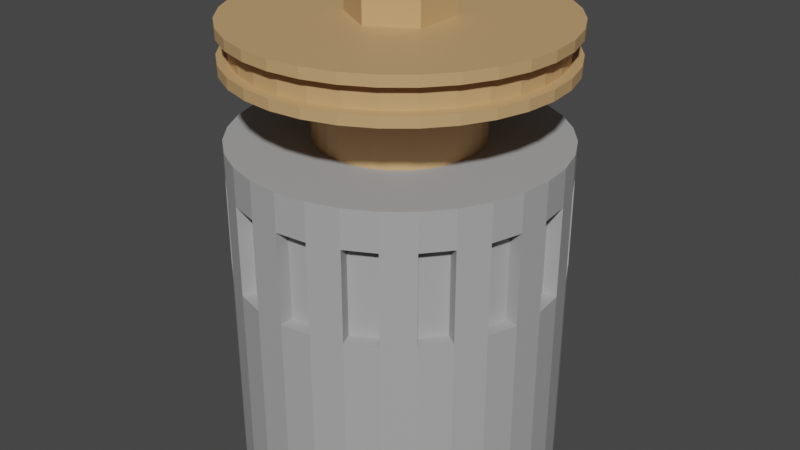 # Source: alternator.blend  (saved by Blender 3.5.10; exported with 4.5.12 LTS)
import bpy
from mathutils import Matrix  # noqa: F401  (used for matrix-valued properties, if any)

bpy.ops.wm.read_factory_settings(use_empty=True)
scene = bpy.context.scene
scene.name = 'Scene'

# ---- collections
col_collection = bpy.data.collections.new('Collection'); scene.collection.children.link(col_collection)

# ---- materials (node trees are filled in below, after node groups)
mat_material_002 = bpy.data.materials.new('Material.002')
mat_material_002.use_transparent_shadow = False
mat_material_001 = bpy.data.materials.new('Material.001')
mat_material_001.use_transparent_shadow = False

# ---- material node trees
mat_material_002.use_nodes = True; mat_material_002.node_tree.nodes.clear()
_N = mat_material_002.node_tree.nodes; _L = mat_material_002.node_tree.links
n0 = _N.new('ShaderNodeBsdfPrincipled'); n0.name = 'Principled BSDF'; n0.location = (10, 300)
n0.distribution = 'GGX'
n0.subsurface_method = 'RANDOM_WALK_SKIN'
n0.inputs[0].default_value = (0.402, 0.402, 0.402, 1.0)
n0.inputs[3].default_value = 1.45
n0.inputs[27].default_value = (0.0, 0.0, 0.0, 1.0)
n0.inputs[28].default_value = 1.0
n1 = _N.new('ShaderNodeOutputMaterial'); n1.name = 'Material Output'; n1.location = (300, 300)
_L.new(n0.outputs[0], n1.inputs[0])
n1.is_active_output = True
mat_material_001.use_nodes = True; mat_material_001.node_tree.nodes.clear()
_N = mat_material_001.node_tree.nodes; _L = mat_material_001.node_tree.links
n0 = _N.new('ShaderNodeBsdfPrincipled'); n0.name = 'Principled BSDF'; n0.location = (10, 300)
n0.distribution = 'GGX'
n0.subsurface_method = 'RANDOM_WALK_SKIN'
n0.inputs[0].default_value = (0.5926, 0.3588, 0.1636, 1.0)
n0.inputs[3].default_value = 1.45
n0.inputs[27].default_value = (0.0, 0.0, 0.0, 1.0)
n0.inputs[28].default_value = 1.0
n1 = _N.new('ShaderNodeOutputMaterial'); n1.name = 'Material Output'; n1.location = (300, 300)
_L.new(n0.outputs[0], n1.inputs[0])
n1.is_active_output = True

# ---- world
world_world = bpy.data.worlds.new('World'); scene.world = world_world
world_world.use_nodes = True; world_world.node_tree.nodes.clear()
_N = world_world.node_tree.nodes; _L = world_world.node_tree.links
n0 = _N.new('ShaderNodeOutputWorld'); n0.name = 'World Output'; n0.location = (300, 300)
n1 = _N.new('ShaderNodeBackground'); n1.name = 'Background'; n1.location = (10, 300)
n1.inputs[0].default_value = (0.05088, 0.05088, 0.05088, 1.0)
_L.new(n1.outputs[0], n0.inputs[0])
n0.is_active_output = True
world_world.color = (0.05088, 0.05088, 0.05088)
world_world.use_sun_shadow = False
world_world.sun_shadow_jitter_overblur = 0.0

# ---- meshes
me_cylinder = bpy.data.meshes.new('Cylinder')
me_cylinder.from_pydata([(0.0, 1.0, -1.0), (0.1951, 0.9808, -1.0), (0.3827, 0.9239, -1.0), (0.5556, 0.8315, -1.0), (0.7071, 0.7071, -1.0), (0.8315, 0.5556, -1.0), (0.9239, 0.3827, -1.0), (0.9808, 0.1951, -1.0), (1.0, 0.0, -1.0), (0.9808, -0.1951, -1.0), (0.9239, -0.3827, -1.0), (0.8315, -0.5556, -1.0), (0.7071, -0.7071, -1.0), (0.5556, -0.8315, -1.0), (0.3827, -0.9239, -1.0), (0.1951, -0.9808, -1.0), (0.0, -1.0, -1.0), (-0.1951, -0.9808, -1.0), (-0.3827, -0.9239, -1.0), (-0.5556, -0.8315, -1.0), (-0.7071, -0.7071, -1.0), (-0.8315, -0.5556, -1.0), (-0.9239, -0.3827, -1.0), (-0.9808, -0.1951, -1.0), (-1.0, 0.0, -1.0), (-0.9808, 0.1951, -1.0), (-0.9239, 0.3827, -1.0), (-0.8315, 0.5556, -1.0), (-0.7071, 0.7071, -1.0), (-0.5556, 0.8315, -1.0), (-0.3827, 0.9239, -1.0), (-0.1951, 0.9808, -1.0), (0.1951, 0.9808, 0.4847), (0.3827, 0.9239, 0.4847), (0.5556, 0.8315, 0.4847), (0.7071, 0.7071, 0.4847), (0.8315, 0.5556, 0.4847), (0.9239, 0.3827, 0.4847), (0.9808, 0.1951, 0.4847), (1.0, 0.0, 0.4847), (0.9808, -0.1951, 0.4847), (0.9239, -0.3827, 0.4847), (0.8315, -0.5556, 0.4847), (0.7071, -0.7071, 0.4847), (0.5556, -0.8315, 0.4847), (0.3827, -0.9239, 0.4847), (0.1951, -0.9808, 0.4847), (0.0, -1.0, 0.4847), (-0.1951, -0.9808, 0.4847), (-0.3827, -0.9239, 0.4847), (-0.5556, -0.8315, 0.4847), (-0.7071, -0.7071, 0.4847), (-0.8315, -0.5556, 0.4847), (-0.9239, -0.3827, 0.4847), (-0.9808, -0.1951, 0.4847), (-1.0, 0.0, 0.4847), (-0.9808, 0.1951, 0.4847), (-0.9239, 0.3827, 0.4847), (-0.8315, 0.5556, 0.4847), (-0.7071, 0.7071, 0.4847), (-0.5556, 0.8315, 0.4847), (-0.3827, 0.9239, 0.4847), (-0.1951, 0.9808, 0.4847), (0.0, 1.0, 0.4847), (-4.386e-09, 0.5043, 0.4847), (0.09838, 0.4946, 0.4847), (0.193, 0.4659, 0.4847), (0.2802, 0.4193, 0.4847), (0.3566, 0.3566, 0.4847), (0.4193, 0.2802, 0.4847), (0.4659, 0.193, 0.4847), (0.4946, 0.09838, 0.4847), (0.5043, 3.694e-09, 0.4847), (0.4946, -0.09838, 0.4847), (0.4659, -0.193, 0.4847), (0.4193, -0.2802, 0.4847), (0.3566, -0.3566, 0.4847), (0.2802, -0.4193, 0.4847), (0.193, -0.4659, 0.4847), (0.09838, -0.4946, 0.4847), (-4.386e-09, -0.5043, 0.4847), (-0.09838, -0.4946, 0.4847), (-0.193, -0.4659, 0.4847), (-0.2802, -0.4193, 0.4847), (-0.3566, -0.3566, 0.4847), (-0.4193, -0.2802, 0.4847), (-0.4659, -0.193, 0.4847), (-0.4946, -0.09838, 0.4847), (-0.5043, 3.694e-09, 0.4847), (-0.4946, 0.09838, 0.4847), (-0.4659, 0.193, 0.4847), (-0.4193, 0.2802, 0.4847), (-0.3566, 0.3566, 0.4847), (-0.2802, 0.4193, 0.4847), (-0.193, 0.4659, 0.4847), (-0.09838, 0.4946, 0.4847), (0.1951, 0.9808, 0.3142), (0.3827, 0.9239, 0.3142), (0.5556, 0.8315, 0.3142), (0.7071, 0.7071, 0.3142), (0.8315, 0.5556, 0.3142), (0.9239, 0.3827, 0.3142), (0.9808, 0.1951, 0.3142), (1.0, 0.0, 0.3142), (0.9808, -0.1951, 0.3142), (0.9239, -0.3827, 0.3142), (0.8315, -0.5556, 0.3142), (0.7071, -0.7071, 0.3142), (0.5556, -0.8315, 0.3142), (0.3827, -0.9239, 0.3142), (0.1951, -0.9808, 0.3142), (0.0, -1.0, 0.3142), (-0.1951, -0.9808, 0.3142), (-0.3827, -0.9239, 0.3142), (-0.5556, -0.8315, 0.3142), (-0.7071, -0.7071, 0.3142), (-0.8315, -0.5556, 0.3142), (-0.9239, -0.3827, 0.3142), (-0.9808, -0.1951, 0.3142), (-1.0, 0.0, 0.3142), (-0.9808, 0.1951, 0.3142), (-0.9239, 0.3827, 0.3142), (-0.8315, 0.5556, 0.3142), (-0.7071, 0.7071, 0.3142), (-0.5556, 0.8315, 0.3142), (-0.3827, 0.9239, 0.3142), (-0.1951, 0.9808, 0.3142), (0.0, 1.0, 0.3142), (0.1951, 0.9808, -0.0942), (0.3827, 0.9239, -0.0942), (0.5556, 0.8315, -0.0942), (0.7071, 0.7071, -0.0942), (0.8315, 0.5556, -0.0942), (0.9239, 0.3827, -0.0942), (0.9808, 0.1951, -0.0942), (1.0, 0.0, -0.0942), (0.9808, -0.1951, -0.0942), (0.9239, -0.3827, -0.0942), (0.8315, -0.5556, -0.0942), (0.7071, -0.7071, -0.0942), (0.5556, -0.8315, -0.0942), (0.3827, -0.9239, -0.0942), (0.1951, -0.9808, -0.0942), (0.0, -1.0, -0.0942), (-0.1951, -0.9808, -0.0942), (-0.3827, -0.9239, -0.0942), (-0.5556, -0.8315, -0.0942), (-0.7071, -0.7071, -0.0942), (-0.8315, -0.5556, -0.0942), (-0.9239, -0.3827, -0.0942), (-0.9808, -0.1951, -0.0942), (-1.0, 0.0, -0.0942), (-0.9808, 0.1951, -0.0942), (-0.9239, 0.3827, -0.0942), (-0.8315, 0.5556, -0.0942), (-0.7071, 0.7071, -0.0942), (-0.5556, 0.8315, -0.0942), (-0.3827, 0.9239, -0.0942), (-0.1951, 0.9808, -0.0942), (0.0, 1.0, -0.0942), (5.16e-10, 0.9148, -0.0942), (5.16e-10, 0.9148, 0.3142), (-0.1785, 0.8972, 0.3142), (-0.5082, 0.7606, 0.3142), (-0.3501, 0.8451, 0.3142), (-0.7606, 0.5082, 0.3142), (-0.6468, 0.6468, 0.3142), (-0.8972, 0.1785, 0.3142), (-0.8451, 0.3501, 0.3142), (-0.8972, -0.1785, 0.3142), (-0.9148, 0.0, 0.3142), (-0.7606, -0.5082, 0.3142), (-0.8451, -0.3501, 0.3142), (-0.5082, -0.7606, 0.3142), (-0.6468, -0.6468, 0.3142), (-0.1785, -0.8972, 0.3142), (-0.3501, -0.8451, 0.3142), (0.1785, -0.8972, 0.3142), (5.16e-10, -0.9148, 0.3142), (0.5082, -0.7606, 0.3142), (0.3501, -0.8451, 0.3142), (0.7606, -0.5082, 0.3142), (0.6468, -0.6468, 0.3142), (0.8972, -0.1785, 0.3142), (0.8451, -0.3501, 0.3142), (0.8972, 0.1785, 0.3142), (0.9148, 0.0, 0.3142), (0.7606, 0.5082, 0.3142), (0.8451, 0.3501, 0.3142), (0.5082, 0.7606, 0.3142), (0.6468, 0.6468, 0.3142), (0.1785, 0.8972, 0.3142), (0.3501, 0.8451, 0.3142), (0.1785, 0.8972, -0.0942), (0.3501, 0.8451, -0.0942), (0.5082, 0.7606, -0.0942), (0.6468, 0.6468, -0.0942), (0.7606, 0.5082, -0.0942), (0.8451, 0.3501, -0.0942), (0.8972, 0.1785, -0.0942), (0.9148, 0.0, -0.0942), (0.8972, -0.1785, -0.0942), (0.8451, -0.3501, -0.0942), (0.7606, -0.5082, -0.0942), (0.6468, -0.6468, -0.0942), (0.5082, -0.7606, -0.0942), (0.3501, -0.8451, -0.0942), (0.1785, -0.8972, -0.0942), (5.16e-10, -0.9148, -0.0942), (-0.1785, -0.8972, -0.0942), (-0.3501, -0.8451, -0.0942), (-0.5082, -0.7606, -0.0942), (-0.6468, -0.6468, -0.0942), (-0.7606, -0.5082, -0.0942), (-0.8451, -0.3501, -0.0942), (-0.8972, -0.1785, -0.0942), (-0.9148, 0.0, -0.0942), (-0.8972, 0.1785, -0.0942), (-0.8451, 0.3501, -0.0942), (-0.7606, 0.5082, -0.0942), (-0.6468, 0.6468, -0.0942), (-0.5082, 0.7606, -0.0942), (-0.3501, 0.8451, -0.0942), (-0.1785, 0.8972, -0.0942)], [], [(0, 1, 2, 3, 4, 5, 6, 7, 8, 9, 10, 11, 12, 13, 14, 15, 16, 17, 18, 19, 20, 21, 22, 23, 24, 25, 26, 27, 28, 29, 30, 31), (57, 56, 89, 90), (56, 55, 88, 89), (55, 54, 87, 88), (54, 53, 86, 87), (53, 52, 85, 86), (52, 51, 84, 85), (51, 50, 83, 84), (50, 49, 82, 83), (49, 48, 81, 82), (48, 47, 80, 81), (47, 46, 79, 80), (46, 45, 78, 79), (45, 44, 77, 78), (127, 63, 32, 96), (96, 32, 33, 97), (97, 33, 34, 98), (98, 34, 35, 99), (99, 35, 36, 100), (100, 36, 37, 101), (101, 37, 38, 102), (102, 38, 39, 103), (103, 39, 40, 104), (104, 40, 41, 105), (105, 41, 42, 106), (106, 42, 43, 107), (107, 43, 44, 108), (108, 44, 45, 109), (109, 45, 46, 110), (110, 46, 47, 111), (111, 47, 48, 112), (112, 48, 49, 113), (113, 49, 50, 114), (114, 50, 51, 115), (115, 51, 52, 116), (116, 52, 53, 117), (117, 53, 54, 118), (118, 54, 55, 119), (119, 55, 56, 120), (120, 56, 57, 121), (121, 57, 58, 122), (122, 58, 59, 123), (123, 59, 60, 124), (124, 60, 61, 125), (125, 61, 62, 126), (126, 62, 63, 127), (58, 57, 90, 91), (32, 63, 64, 65), (59, 58, 91, 92), (33, 32, 65, 66), (60, 59, 92, 93), (34, 33, 66, 67), (61, 60, 93, 94), (35, 34, 67, 68), (62, 61, 94, 95), (36, 35, 68, 69), (63, 62, 95, 64), (37, 36, 69, 70), (38, 37, 70, 71), (39, 38, 71, 72), (40, 39, 72, 73), (41, 40, 73, 74), (42, 41, 74, 75), (43, 42, 75, 76), (44, 43, 76, 77), (64, 95, 94, 93, 92, 91, 90, 89, 88, 87, 86, 85, 84, 83, 82, 81, 80, 79, 78, 77, 76, 75, 74, 73, 72, 71, 70, 69, 68, 67, 66, 65), (110, 111, 178, 177), (157, 125, 126, 158), (138, 106, 181, 203), (155, 123, 124, 156), (105, 137, 202, 184), (153, 121, 122, 154), (131, 130, 195, 196), (151, 119, 120, 152), (157, 156, 221, 222), (149, 117, 118, 150), (112, 113, 176, 175), (147, 115, 116, 148), (136, 104, 183, 201), (145, 113, 114, 146), (103, 135, 200, 186), (143, 111, 112, 144), (129, 128, 193, 194), (141, 109, 110, 142), (155, 154, 219, 220), (139, 107, 108, 140), (114, 115, 174, 173), (137, 105, 106, 138), (134, 102, 185, 199), (135, 103, 104, 136), (101, 133, 198, 188), (133, 101, 102, 134), (153, 152, 217, 218), (131, 99, 100, 132), (116, 117, 172, 171), (129, 97, 98, 130), (132, 100, 187, 197), (159, 127, 96, 128), (0, 159, 128, 1), (1, 128, 129, 2), (2, 129, 130, 3), (3, 130, 131, 4), (4, 131, 132, 5), (5, 132, 133, 6), (6, 133, 134, 7), (7, 134, 135, 8), (8, 135, 136, 9), (9, 136, 137, 10), (10, 137, 138, 11), (11, 138, 139, 12), (12, 139, 140, 13), (13, 140, 141, 14), (14, 141, 142, 15), (15, 142, 143, 16), (16, 143, 144, 17), (17, 144, 145, 18), (18, 145, 146, 19), (19, 146, 147, 20), (20, 147, 148, 21), (21, 148, 149, 22), (22, 149, 150, 23), (23, 150, 151, 24), (24, 151, 152, 25), (25, 152, 153, 26), (26, 153, 154, 27), (27, 154, 155, 28), (28, 155, 156, 29), (29, 156, 157, 30), (30, 157, 158, 31), (31, 158, 159, 0), (223, 162, 161, 160), (221, 163, 164, 222), (219, 165, 166, 220), (217, 167, 168, 218), (215, 169, 170, 216), (213, 171, 172, 214), (211, 173, 174, 212), (209, 175, 176, 210), (207, 177, 178, 208), (205, 179, 180, 206), (203, 181, 182, 204), (201, 183, 184, 202), (199, 185, 186, 200), (197, 187, 188, 198), (195, 189, 190, 196), (193, 191, 192, 194), (159, 158, 223, 160), (133, 132, 197, 198), (107, 139, 204, 182), (140, 108, 179, 205), (108, 109, 180, 179), (135, 134, 199, 200), (109, 141, 206, 180), (142, 110, 177, 207), (106, 107, 182, 181), (137, 136, 201, 202), (111, 143, 208, 178), (144, 112, 175, 209), (104, 105, 184, 183), (139, 138, 203, 204), (113, 145, 210, 176), (146, 114, 173, 211), (102, 103, 186, 185), (141, 140, 205, 206), (115, 147, 212, 174), (127, 159, 160, 161), (148, 116, 171, 213), (100, 101, 188, 187), (126, 127, 161, 162), (143, 142, 207, 208), (117, 149, 214, 172), (150, 118, 169, 215), (98, 99, 190, 189), (124, 125, 164, 163), (145, 144, 209, 210), (119, 151, 216, 170), (152, 120, 167, 217), (96, 97, 192, 191), (122, 123, 166, 165), (147, 146, 211, 212), (121, 153, 218, 168), (154, 122, 165, 219), (128, 96, 191, 193), (120, 121, 168, 167), (149, 148, 213, 214), (123, 155, 220, 166), (97, 129, 194, 192), (156, 124, 163, 221), (130, 98, 189, 195), (118, 119, 170, 169), (151, 150, 215, 216), (125, 157, 222, 164), (99, 131, 196, 190), (158, 126, 162, 223)])
_uv = me_cylinder.uv_layers.new(name='UVMap')
_uv.uv.foreach_set('vector', [0.75, 0.49, 0.7968, 0.4854, 0.8418, 0.4717, 0.8833, 0.4496, 0.9197, 0.4197, 0.9496, 0.3833, 0.9717, 0.3418, 0.9854, 0.2968, 0.99, 0.25, 0.9854, 0.2032, 0.9717, 0.1582, 0.9496, 0.1167, 0.9197, 0.08029, 0.8833, 0.05045, 0.8418, 0.02827, 0.7968, 0.01461, 0.75, 0.01, 0.7032, 0.01461, 0.6582, 0.02827, 0.6167, 0.05045, 0.5803, 0.08029, 0.5504, 0.1167, 0.5283, 0.1582, 0.5146, 0.2032, 0.51, 0.25, 0.5146, 0.2968, 0.5283, 0.3418, 0.5504, 0.3833, 0.5803, 0.4197, 0.6167, 0.4496, 0.6582, 0.4717, 0.7032, 0.4854, 0.1875, 0.8712, 0.2188, 0.8712, 0.2188, 0.8712, 0.1875, 0.8712, 0.2188, 0.8712, 0.25, 0.8712, 0.25, 0.8712, 0.2188, 0.8712, 0.25, 0.8712, 0.2812, 0.8712, 0.2812, 0.8712, 0.25, 0.8712, 0.2812, 0.8712, 0.3125, 0.8712, 0.3125, 0.8712, 0.2812, 0.8712, 0.3125, 0.8712, 0.3438, 0.8712, 0.3438, 0.8712, 0.3125, 0.8712, 0.3438, 0.8712, 0.375, 0.8712, 0.375, 0.8712, 0.3438, 0.8712, 0.375, 0.8712, 0.4062, 0.8712, 0.4062, 0.8712, 0.375, 0.8712, 0.4062, 0.8712, 0.4375, 0.8712, 0.4375, 0.8712, 0.4062, 0.8712, 0.4375, 0.8712, 0.4688, 0.8712, 0.4688, 0.8712, 0.4375, 0.8712, 0.4688, 0.8712, 0.5, 0.8712, 0.5, 0.8712, 0.4688, 0.8712, 0.5, 0.8712, 0.5312, 0.8712, 0.5312, 0.8712, 0.5, 0.8712, 0.5312, 0.8712, 0.5625, 0.8712, 0.5625, 0.8712, 0.5312, 0.8712, 0.5625, 0.8712, 0.5938, 0.8712, 0.5938, 0.8712, 0.5625, 0.8712, 1.0, 0.8286, 1.0, 0.8712, 0.9688, 0.8712, 0.9688, 0.8286, 0.9688, 0.8286, 0.9688, 0.8712, 0.9375, 0.8712, 0.9375, 0.8286, 0.9375, 0.8286, 0.9375, 0.8712, 0.9062, 0.8712, 0.9062, 0.8286, 0.9062, 0.8286, 0.9062, 0.8712, 0.875, 0.8712, 0.875, 0.8286, 0.875, 0.8286, 0.875, 0.8712, 0.8438, 0.8712, 0.8438, 0.8286, 0.8438, 0.8286, 0.8438, 0.8712, 0.8125, 0.8712, 0.8125, 0.8286, 0.8125, 0.8286, 0.8125, 0.8712, 0.7812, 0.8712, 0.7812, 0.8286, 0.7812, 0.8286, 0.7812, 0.8712, 0.75, 0.8712, 0.75, 0.8286, 0.75, 0.8286, 0.75, 0.8712, 0.7188, 0.8712, 0.7188, 0.8286, 0.7188, 0.8286, 0.7188, 0.8712, 0.6875, 0.8712, 0.6875, 0.8286, 0.6875, 0.8286, 0.6875, 0.8712, 0.6562, 0.8712, 0.6562, 0.8286, 0.6562, 0.8286, 0.6562, 0.8712, 0.625, 0.8712, 0.625, 0.8286, 0.625, 0.8286, 0.625, 0.8712, 0.5938, 0.8712, 0.5938, 0.8286, 0.5938, 0.8286, 0.5938, 0.8712, 0.5625, 0.8712, 0.5625, 0.8286, 0.5625, 0.8286, 0.5625, 0.8712, 0.5312, 0.8712, 0.5312, 0.8286, 0.5312, 0.8286, 0.5312, 0.8712, 0.5, 0.8712, 0.5, 0.8286, 0.5, 0.8286, 0.5, 0.8712, 0.4688, 0.8712, 0.4688, 0.8286, 0.4688, 0.8286, 0.4688, 0.8712, 0.4375, 0.8712, 0.4375, 0.8286, 0.4375, 0.8286, 0.4375, 0.8712, 0.4062, 0.8712, 0.4062, 0.8286, 0.4062, 0.8286, 0.4062, 0.8712, 0.375, 0.8712, 0.375, 0.8286, 0.375, 0.8286, 0.375, 0.8712, 0.3438, 0.8712, 0.3438, 0.8286, 0.3438, 0.8286, 0.3438, 0.8712, 0.3125, 0.8712, 0.3125, 0.8286, 0.3125, 0.8286, 0.3125, 0.8712, 0.2812, 0.8712, 0.2812, 0.8286, 0.2812, 0.8286, 0.2812, 0.8712, 0.25, 0.8712, 0.25, 0.8286, 0.25, 0.8286, 0.25, 0.8712, 0.2188, 0.8712, 0.2188, 0.8286, 0.2188, 0.8286, 0.2188, 0.8712, 0.1875, 0.8712, 0.1875, 0.8286, 0.1875, 0.8286, 0.1875, 0.8712, 0.1562, 0.8712, 0.1562, 0.8286, 0.1562, 0.8286, 0.1562, 0.8712, 0.125, 0.8712, 0.125, 0.8286, 0.125, 0.8286, 0.125, 0.8712, 0.09375, 0.8712, 0.09375, 0.8286, 0.09375, 0.8286, 0.09375, 0.8712, 0.0625, 0.8712, 0.0625, 0.8286, 0.0625, 0.8286, 0.0625, 0.8712, 0.03125, 0.8712, 0.03125, 0.8286, 0.03125, 0.8286, 0.03125, 0.8712, 0.0, 0.8712, 0.0, 0.8286, 0.1562, 0.8712, 0.1875, 0.8712, 0.1875, 0.8712, 0.1562, 0.8712, 0.9688, 0.8712, 1.0, 0.8712, 1.0, 0.8712, 0.9688, 0.8712, 0.125, 0.8712, 0.1562, 0.8712, 0.1562, 0.8712, 0.125, 0.8712, 0.9375, 0.8712, 0.9688, 0.8712, 0.9688, 0.8712, 0.9375, 0.8712, 0.09375, 0.8712, 0.125, 0.8712, 0.125, 0.8712, 0.09375, 0.8712, 0.9062, 0.8712, 0.9375, 0.8712, 0.9375, 0.8712, 0.9062, 0.8712, 0.0625, 0.8712, 0.09375, 0.8712, 0.09375, 0.8712, 0.0625, 0.8712, 0.875, 0.8712, 0.9062, 0.8712, 0.9062, 0.8712, 0.875, 0.8712, 0.03125, 0.8712, 0.0625, 0.8712, 0.0625, 0.8712, 0.03125, 0.8712, 0.8438, 0.8712, 0.875, 0.8712, 0.875, 0.8712, 0.8438, 0.8712, 0.0, 0.8712, 0.03125, 0.8712, 0.03125, 0.8712, 0.0, 0.8712, 0.8125, 0.8712, 0.8438, 0.8712, 0.8438, 0.8712, 0.8125, 0.8712, 0.7812, 0.8712, 0.8125, 0.8712, 0.8125, 0.8712, 0.7812, 0.8712, 0.75, 0.8712, 0.7812, 0.8712, 0.7812, 0.8712, 0.75, 0.8712, 0.7188, 0.8712, 0.75, 0.8712, 0.75, 0.8712, 0.7188, 0.8712, 0.6875, 0.8712, 0.7188, 0.8712, 0.7188, 0.8712, 0.6875, 0.8712, 0.6562, 0.8712, 0.6875, 0.8712, 0.6875, 0.8712, 0.6562, 0.8712, 0.625, 0.8712, 0.6562, 0.8712, 0.6562, 0.8712, 0.625, 0.8712, 0.5938, 0.8712, 0.625, 0.8712, 0.625, 0.8712, 0.5938, 0.8712, 0.0, 0.8712, 0.03125, 0.8712, 0.0625, 0.8712, 0.09375, 0.8712, 0.125, 0.8712, 0.1562, 0.8712, 0.1875, 0.8712, 0.2188, 0.8712, 0.25, 0.8712, 0.2812, 0.8712, 0.3125, 0.8712, 0.3438, 0.8712, 0.375, 0.8712, 0.4062, 0.8712, 0.4375, 0.8712, 0.4688, 0.8712, 0.5, 0.8712, 0.5312, 0.8712, 0.5625, 0.8712, 0.5938, 0.8712, 0.625, 0.8712, 0.6562, 0.8712, 0.6875, 0.8712, 0.7188, 0.8712, 0.75, 0.8712, 0.7812, 0.8712, 0.8125, 0.8712, 0.8438, 0.8712, 0.875, 0.8712, 0.9062, 0.8712, 0.9375, 0.8712, 0.9688, 0.8712, 0.5312, 0.8286, 0.5, 0.8286, 0.5, 0.8286, 0.5312, 0.8286, 0.0625, 0.7265, 0.0625, 0.8286, 0.03125, 0.8286, 0.03125, 0.7265, 0.6562, 0.7265, 0.6562, 0.8286, 0.6562, 0.8286, 0.6562, 0.7265, 0.125, 0.7265, 0.125, 0.8286, 0.09375, 0.8286, 0.09375, 0.7265, 0.6875, 0.8286, 0.6875, 0.7265, 0.6875, 0.7265, 0.6875, 0.8286, 0.1875, 0.7265, 0.1875, 0.8286, 0.1562, 0.8286, 0.1562, 0.7265, 0.875, 0.7265, 0.9062, 0.7265, 0.9062, 0.7265, 0.875, 0.7265, 0.25, 0.7265, 0.25, 0.8286, 0.2188, 0.8286, 0.2188, 0.7265, 0.0625, 0.7265, 0.09375, 0.7265, 0.09375, 0.7265, 0.0625, 0.7265, 0.3125, 0.7265, 0.3125, 0.8286, 0.2812, 0.8286, 0.2812, 0.7265, 0.4688, 0.8286, 0.4375, 0.8286, 0.4375, 0.8286, 0.4688, 0.8286, 0.375, 0.7265, 0.375, 0.8286, 0.3438, 0.8286, 0.3438, 0.7265, 0.7188, 0.7265, 0.7188, 0.8286, 0.7188, 0.8286, 0.7188, 0.7265, 0.4375, 0.7265, 0.4375, 0.8286, 0.4062, 0.8286, 0.4062, 0.7265, 0.75, 0.8286, 0.75, 0.7265, 0.75, 0.7265, 0.75, 0.8286, 0.5, 0.7265, 0.5, 0.8286, 0.4688, 0.8286, 0.4688, 0.7265, 0.9375, 0.7265, 0.9688, 0.7265, 0.9688, 0.7265, 0.9375, 0.7265, 0.5625, 0.7265, 0.5625, 0.8286, 0.5312, 0.8286, 0.5312, 0.7265, 0.125, 0.7265, 0.1562, 0.7265, 0.1562, 0.7265, 0.125, 0.7265, 0.625, 0.7265, 0.625, 0.8286, 0.5938, 0.8286, 0.5938, 0.7265, 0.4062, 0.8286, 0.375, 0.8286, 0.375, 0.8286, 0.4062, 0.8286, 0.6875, 0.7265, 0.6875, 0.8286, 0.6562, 0.8286, 0.6562, 0.7265, 0.7812, 0.7265, 0.7812, 0.8286, 0.7812, 0.8286, 0.7812, 0.7265, 0.75, 0.7265, 0.75, 0.8286, 0.7188, 0.8286, 0.7188, 0.7265, 0.8125, 0.8286, 0.8125, 0.7265, 0.8125, 0.7265, 0.8125, 0.8286, 0.8125, 0.7265, 0.8125, 0.8286, 0.7812, 0.8286, 0.7812, 0.7265, 0.1875, 0.7265, 0.2188, 0.7265, 0.2188, 0.7265, 0.1875, 0.7265, 0.875, 0.7265, 0.875, 0.8286, 0.8438, 0.8286, 0.8438, 0.7265, 0.3438, 0.8286, 0.3125, 0.8286, 0.3125, 0.8286, 0.3438, 0.8286, 0.9375, 0.7265, 0.9375, 0.8286, 0.9062, 0.8286, 0.9062, 0.7265, 0.8438, 0.7265, 0.8438, 0.8286, 0.8438, 0.8286, 0.8438, 0.7265, 1.0, 0.7265, 1.0, 0.8286, 0.9688, 0.8286, 0.9688, 0.7265, 1.0, 0.5, 1.0, 0.7265, 0.9688, 0.7265, 0.9688, 0.5, 0.9688, 0.5, 0.9688, 0.7265, 0.9375, 0.7265, 0.9375, 0.5, 0.9375, 0.5, 0.9375, 0.7265, 0.9062, 0.7265, 0.9062, 0.5, 0.9062, 0.5, 0.9062, 0.7265, 0.875, 0.7265, 0.875, 0.5, 0.875, 0.5, 0.875, 0.7265, 0.8438, 0.7265, 0.8438, 0.5, 0.8438, 0.5, 0.8438, 0.7265, 0.8125, 0.7265, 0.8125, 0.5, 0.8125, 0.5, 0.8125, 0.7265, 0.7812, 0.7265, 0.7812, 0.5, 0.7812, 0.5, 0.7812, 0.7265, 0.75, 0.7265, 0.75, 0.5, 0.75, 0.5, 0.75, 0.7265, 0.7188, 0.7265, 0.7188, 0.5, 0.7188, 0.5, 0.7188, 0.7265, 0.6875, 0.7265, 0.6875, 0.5, 0.6875, 0.5, 0.6875, 0.7265, 0.6562, 0.7265, 0.6562, 0.5, 0.6562, 0.5, 0.6562, 0.7265, 0.625, 0.7265, 0.625, 0.5, 0.625, 0.5, 0.625, 0.7265, 0.5938, 0.7265, 0.5938, 0.5, 0.5938, 0.5, 0.5938, 0.7265, 0.5625, 0.7265, 0.5625, 0.5, 0.5625, 0.5, 0.5625, 0.7265, 0.5312, 0.7265, 0.5312, 0.5, 0.5312, 0.5, 0.5312, 0.7265, 0.5, 0.7265, 0.5, 0.5, 0.5, 0.5, 0.5, 0.7265, 0.4688, 0.7265, 0.4688, 0.5, 0.4688, 0.5, 0.4688, 0.7265, 0.4375, 0.7265, 0.4375, 0.5, 0.4375, 0.5, 0.4375, 0.7265, 0.4062, 0.7265, 0.4062, 0.5, 0.4062, 0.5, 0.4062, 0.7265, 0.375, 0.7265, 0.375, 0.5, 0.375, 0.5, 0.375, 0.7265, 0.3438, 0.7265, 0.3438, 0.5, 0.3438, 0.5, 0.3438, 0.7265, 0.3125, 0.7265, 0.3125, 0.5, 0.3125, 0.5, 0.3125, 0.7265, 0.2812, 0.7265, 0.2812, 0.5, 0.2812, 0.5, 0.2812, 0.7265, 0.25, 0.7265, 0.25, 0.5, 0.25, 0.5, 0.25, 0.7265, 0.2188, 0.7265, 0.2188, 0.5, 0.2188, 0.5, 0.2188, 0.7265, 0.1875, 0.7265, 0.1875, 0.5, 0.1875, 0.5, 0.1875, 0.7265, 0.1562, 0.7265, 0.1562, 0.5, 0.1562, 0.5, 0.1562, 0.7265, 0.125, 0.7265, 0.125, 0.5, 0.125, 0.5, 0.125, 0.7265, 0.09375, 0.7265, 0.09375, 0.5, 0.09375, 0.5, 0.09375, 0.7265, 0.0625, 0.7265, 0.0625, 0.5, 0.0625, 0.5, 0.0625, 0.7265, 0.03125, 0.7265, 0.03125, 0.5, 0.03125, 0.5, 0.03125, 0.7265, 0.0, 0.7265, 0.0, 0.5, 0.03125, 0.7265, 0.03125, 0.8286, 0.0, 0.8286, 0.0, 0.7265, 0.09375, 0.7265, 0.09375, 0.8286, 0.0625, 0.8286, 0.0625, 0.7265, 0.1562, 0.7265, 0.1562, 0.8286, 0.125, 0.8286, 0.125, 0.7265, 0.2188, 0.7265, 0.2188, 0.8286, 0.1875, 0.8286, 0.1875, 0.7265, 0.2812, 0.7265, 0.2812, 0.8286, 0.25, 0.8286, 0.25, 0.7265, 0.3438, 0.7265, 0.3438, 0.8286, 0.3125, 0.8286, 0.3125, 0.7265, 0.4062, 0.7265, 0.4062, 0.8286, 0.375, 0.8286, 0.375, 0.7265, 0.4688, 0.7265, 0.4688, 0.8286, 0.4375, 0.8286, 0.4375, 0.7265, 0.5312, 0.7265, 0.5312, 0.8286, 0.5, 0.8286, 0.5, 0.7265, 0.5938, 0.7265, 0.5938, 0.8286, 0.5625, 0.8286, 0.5625, 0.7265, 0.6562, 0.7265, 0.6562, 0.8286, 0.625, 0.8286, 0.625, 0.7265, 0.7188, 0.7265, 0.7188, 0.8286, 0.6875, 0.8286, 0.6875, 0.7265, 0.7812, 0.7265, 0.7812, 0.8286, 0.75, 0.8286, 0.75, 0.7265, 0.8438, 0.7265, 0.8438, 0.8286, 0.8125, 0.8286, 0.8125, 0.7265, 0.9062, 0.7265, 0.9062, 0.8286, 0.875, 0.8286, 0.875, 0.7265, 0.9688, 0.7265, 0.9688, 0.8286, 0.9375, 0.8286, 0.9375, 0.7265, 0.0, 0.7265, 0.03125, 0.7265, 0.03125, 0.7265, 0.0, 0.7265, 0.8125, 0.7265, 0.8438, 0.7265, 0.8438, 0.7265, 0.8125, 0.7265, 0.625, 0.8286, 0.625, 0.7265, 0.625, 0.7265, 0.625, 0.8286, 0.5938, 0.7265, 0.5938, 0.8286, 0.5938, 0.8286, 0.5938, 0.7265, 0.5938, 0.8286, 0.5625, 0.8286, 0.5625, 0.8286, 0.5938, 0.8286, 0.75, 0.7265, 0.7812, 0.7265, 0.7812, 0.7265, 0.75, 0.7265, 0.5625, 0.8286, 0.5625, 0.7265, 0.5625, 0.7265, 0.5625, 0.8286, 0.5312, 0.7265, 0.5312, 0.8286, 0.5312, 0.8286, 0.5312, 0.7265, 0.6562, 0.8286, 0.625, 0.8286, 0.625, 0.8286, 0.6562, 0.8286, 0.6875, 0.7265, 0.7188, 0.7265, 0.7188, 0.7265, 0.6875, 0.7265, 0.5, 0.8286, 0.5, 0.7265, 0.5, 0.7265, 0.5, 0.8286, 0.4688, 0.7265, 0.4688, 0.8286, 0.4688, 0.8286, 0.4688, 0.7265, 0.7188, 0.8286, 0.6875, 0.8286, 0.6875, 0.8286, 0.7188, 0.8286, 0.625, 0.7265, 0.6562, 0.7265, 0.6562, 0.7265, 0.625, 0.7265, 0.4375, 0.8286, 0.4375, 0.7265, 0.4375, 0.7265, 0.4375, 0.8286, 0.4062, 0.7265, 0.4062, 0.8286, 0.4062, 0.8286, 0.4062, 0.7265, 0.7812, 0.8286, 0.75, 0.8286, 0.75, 0.8286, 0.7812, 0.8286, 0.5625, 0.7265, 0.5938, 0.7265, 0.5938, 0.7265, 0.5625, 0.7265, 0.375, 0.8286, 0.375, 0.7265, 0.375, 0.7265, 0.375, 0.8286, 1.0, 0.8286, 1.0, 0.7265, 1.0, 0.7265, 1.0, 0.8286, 0.3438, 0.7265, 0.3438, 0.8286, 0.3438, 0.8286, 0.3438, 0.7265, 0.8438, 0.8286, 0.8125, 0.8286, 0.8125, 0.8286, 0.8438, 0.8286, 0.03125, 0.8286, 0.0, 0.8286, 0.0, 0.8286, 0.03125, 0.8286, 0.5, 0.7265, 0.5312, 0.7265, 0.5312, 0.7265, 0.5, 0.7265, 0.3125, 0.8286, 0.3125, 0.7265, 0.3125, 0.7265, 0.3125, 0.8286, 0.2812, 0.7265, 0.2812, 0.8286, 0.2812, 0.8286, 0.2812, 0.7265, 0.9062, 0.8286, 0.875, 0.8286, 0.875, 0.8286, 0.9062, 0.8286, 0.09375, 0.8286, 0.0625, 0.8286, 0.0625, 0.8286, 0.09375, 0.8286, 0.4375, 0.7265, 0.4688, 0.7265, 0.4688, 0.7265, 0.4375, 0.7265, 0.25, 0.8286, 0.25, 0.7265, 0.25, 0.7265, 0.25, 0.8286, 0.2188, 0.7265, 0.2188, 0.8286, 0.2188, 0.8286, 0.2188, 0.7265, 0.9688, 0.8286, 0.9375, 0.8286, 0.9375, 0.8286, 0.9688, 0.8286, 0.1562, 0.8286, 0.125, 0.8286, 0.125, 0.8286, 0.1562, 0.8286, 0.375, 0.7265, 0.4062, 0.7265, 0.4062, 0.7265, 0.375, 0.7265, 0.1875, 0.8286, 0.1875, 0.7265, 0.1875, 0.7265, 0.1875, 0.8286, 0.1562, 0.7265, 0.1562, 0.8286, 0.1562, 0.8286, 0.1562, 0.7265, 0.9688, 0.7265, 0.9688, 0.8286, 0.9688, 0.8286, 0.9688, 0.7265, 0.2188, 0.8286, 0.1875, 0.8286, 0.1875, 0.8286, 0.2188, 0.8286, 0.3125, 0.7265, 0.3438, 0.7265, 0.3438, 0.7265, 0.3125, 0.7265, 0.125, 0.8286, 0.125, 0.7265, 0.125, 0.7265, 0.125, 0.8286, 0.9375, 0.8286, 0.9375, 0.7265, 0.9375, 0.7265, 0.9375, 0.8286, 0.09375, 0.7265, 0.09375, 0.8286, 0.09375, 0.8286, 0.09375, 0.7265, 0.9062, 0.7265, 0.9062, 0.8286, 0.9062, 0.8286, 0.9062, 0.7265, 0.2812, 0.8286, 0.25, 0.8286, 0.25, 0.8286, 0.2812, 0.8286, 0.25, 0.7265, 0.2812, 0.7265, 0.2812, 0.7265, 0.25, 0.7265, 0.0625, 0.8286, 0.0625, 0.7265, 0.0625, 0.7265, 0.0625, 0.8286, 0.875, 0.8286, 0.875, 0.7265, 0.875, 0.7265, 0.875, 0.8286, 0.03125, 0.7265, 0.03125, 0.8286, 0.03125, 0.8286, 0.03125, 0.7265])
me_cylinder.materials.append(mat_material_002)
me_cylinder.update()
me_cylinder_001 = bpy.data.meshes.new('Cylinder.001')
me_cylinder_001.from_pydata([(0.0, 1.0, 1.0), (0.1951, 0.9808, 1.0), (0.3827, 0.9239, 1.0), (0.5556, 0.8315, 1.0), (0.7071, 0.7071, 1.0), (0.8315, 0.5556, 1.0), (0.9239, 0.3827, 1.0), (0.9808, 0.1951, 1.0), (1.0, 0.0, 1.0), (0.9808, -0.1951, 1.0), (0.9239, -0.3827, 1.0), (0.8315, -0.5556, 1.0), (0.7071, -0.7071, 1.0), (0.5556, -0.8315, 1.0), (0.3827, -0.9239, 1.0), (0.1951, -0.9808, 1.0), (0.0, -1.0, 1.0), (-0.1951, -0.9808, 1.0), (-0.3827, -0.9239, 1.0), (-0.5556, -0.8315, 1.0), (-0.7071, -0.7071, 1.0), (-0.8315, -0.5556, 1.0), (-0.9239, -0.3827, 1.0), (-0.9808, -0.1951, 1.0), (-1.0, 0.0, 1.0), (-0.9808, 0.1951, 1.0), (-0.9239, 0.3827, 1.0), (-0.8315, 0.5556, 1.0), (-0.7071, 0.7071, 1.0), (-0.5556, 0.8315, 1.0), (-0.3827, 0.9239, 1.0), (-0.1951, 0.9808, 1.0), (0.0, 1.0, 0.8046), (0.1951, 0.9808, 0.8046), (0.3827, 0.9239, 0.8046), (0.5556, 0.8315, 0.8046), (0.7071, 0.7071, 0.8046), (0.8315, 0.5556, 0.8046), (0.9239, 0.3827, 0.8046), (0.9808, 0.1951, 0.8046), (1.0, 0.0, 0.8046), (0.9808, -0.1951, 0.8046), (0.9239, -0.3827, 0.8046), (0.8315, -0.5556, 0.8046), (0.7071, -0.7071, 0.8046), (0.5556, -0.8315, 0.8046), (0.3827, -0.9239, 0.8046), (0.1951, -0.9808, 0.8046), (0.0, -1.0, 0.8046), (-0.1951, -0.9808, 0.8046), (-0.3827, -0.9239, 0.8046), (-0.5556, -0.8315, 0.8046), (-0.7071, -0.7071, 0.8046), (-0.8315, -0.5556, 0.8046), (-0.9239, -0.3827, 0.8046), (-0.9808, -0.1951, 0.8046), (-1.0, 0.0, 0.8046), (-0.9808, 0.1951, 0.8046), (-0.9239, 0.3827, 0.8046), (-0.8315, 0.5556, 0.8046), (-0.7071, 0.7071, 0.8046), (-0.5556, 0.8315, 0.8046), (-0.3827, 0.9239, 0.8046), (-0.1951, 0.9808, 0.8046), (0.0, 1.0, 0.8521), (0.1951, 0.9808, 0.8521), (0.3827, 0.9239, 0.8521), (0.5556, 0.8315, 0.8521), (0.7071, 0.7071, 0.8521), (0.8315, 0.5556, 0.8521), (0.9239, 0.3827, 0.8521), (0.9808, 0.1951, 0.8521), (1.0, 0.0, 0.8521), (0.9808, -0.1951, 0.8521), (0.9239, -0.3827, 0.8521), (0.8315, -0.5556, 0.8521), (0.7071, -0.7071, 0.8521), (0.5556, -0.8315, 0.8521), (0.3827, -0.9239, 0.8521), (0.1951, -0.9808, 0.8521), (0.0, -1.0, 0.8521), (-0.1951, -0.9808, 0.8521), (-0.3827, -0.9239, 0.8521), (-0.5556, -0.8315, 0.8521), (-0.7071, -0.7071, 0.8521), (-0.8315, -0.5556, 0.8521), (-0.9239, -0.3827, 0.8521), (-0.9808, -0.1951, 0.8521), (-1.0, 0.0, 0.8521), (-0.9808, 0.1951, 0.8521), (-0.9239, 0.3827, 0.8521), (-0.8315, 0.5556, 0.8521), (-0.7071, 0.7071, 0.8521), (-0.5556, 0.8315, 0.8521), (-0.3827, 0.9239, 0.8521), (-0.1951, 0.9808, 0.8521), (0.0, 1.0, 0.9534), (0.1951, 0.9808, 0.9534), (0.3827, 0.9239, 0.9534), (0.5556, 0.8315, 0.9534), (0.7071, 0.7071, 0.9534), (0.8315, 0.5556, 0.9534), (0.9239, 0.3827, 0.9534), (0.9808, 0.1951, 0.9534), (1.0, 0.0, 0.9534), (0.9808, -0.1951, 0.9534), (0.9239, -0.3827, 0.9534), (0.8315, -0.5556, 0.9534), (0.7071, -0.7071, 0.9534), (0.5556, -0.8315, 0.9534), (0.3827, -0.9239, 0.9534), (0.1951, -0.9808, 0.9534), (0.0, -1.0, 0.9534), (-0.1951, -0.9808, 0.9534), (-0.3827, -0.9239, 0.9534), (-0.5556, -0.8315, 0.9534), (-0.7071, -0.7071, 0.9534), (-0.8315, -0.5556, 0.9534), (-0.9239, -0.3827, 0.9534), (-0.9808, -0.1951, 0.9534), (-1.0, 0.0, 0.9534), (-0.9808, 0.1951, 0.9534), (-0.9239, 0.3827, 0.9534), (-0.8315, 0.5556, 0.9534), (-0.7071, 0.7071, 0.9534), (-0.5556, 0.8315, 0.9534), (-0.3827, 0.9239, 0.9534), (-0.1951, 0.9808, 0.9534), (-4.386e-09, 0.5043, 0.4847), (-4.386e-09, 0.5043, 0.8046), (-0.09838, 0.4946, 0.8046), (-0.193, 0.4659, 0.8046), (-0.2802, 0.4193, 0.8046), (-0.3566, 0.3566, 0.8046), (-0.4193, 0.2802, 0.8046), (-0.4659, 0.193, 0.8046), (-0.4946, 0.09838, 0.8046), (-0.5043, 3.694e-09, 0.8046), (-0.4946, -0.09838, 0.8046), (-0.4659, -0.193, 0.8046), (-0.4193, -0.2802, 0.8046), (-0.3566, -0.3566, 0.8046), (-0.2802, -0.4193, 0.8046), (-0.193, -0.4659, 0.8046), (-0.09838, -0.4946, 0.8046), (-4.386e-09, -0.5043, 0.8046), (0.09838, -0.4946, 0.8046), (0.193, -0.4659, 0.8046), (0.2802, -0.4193, 0.8046), (0.3566, -0.3566, 0.8046), (0.4193, -0.2802, 0.8046), (0.4659, -0.193, 0.8046), (0.4946, -0.09838, 0.8046), (0.5043, 3.694e-09, 0.8046), (0.4946, 0.09838, 0.8046), (0.4659, 0.193, 0.8046), (0.4193, 0.2802, 0.8046), (0.3566, 0.3566, 0.8046), (0.2802, 0.4193, 0.8046), (0.193, 0.4659, 0.8046), (0.09838, 0.4946, 0.8046), (0.09838, 0.4946, 0.4847), (0.193, 0.4659, 0.4847), (0.2802, 0.4193, 0.4847), (0.3566, 0.3566, 0.4847), (0.4193, 0.2802, 0.4847), (0.4659, 0.193, 0.4847), (0.4946, 0.09838, 0.4847), (0.5043, 3.694e-09, 0.4847), (0.4946, -0.09838, 0.4847), (0.4659, -0.193, 0.4847), (0.4193, -0.2802, 0.4847), (0.3566, -0.3566, 0.4847), (0.2802, -0.4193, 0.4847), (0.193, -0.4659, 0.4847), (0.09838, -0.4946, 0.4847), (-4.386e-09, -0.5043, 0.4847), (-0.09838, -0.4946, 0.4847), (-0.193, -0.4659, 0.4847), (-0.2802, -0.4193, 0.4847), (-0.3566, -0.3566, 0.4847), (-0.4193, -0.2802, 0.4847), (-0.4659, -0.193, 0.4847), (-0.4946, -0.09838, 0.4847), (-0.5043, 3.694e-09, 0.4847), (-0.4946, 0.09838, 0.4847), (-0.4659, 0.193, 0.4847), (-0.4193, 0.2802, 0.4847), (-0.3566, 0.3566, 0.4847), (-0.2802, 0.4193, 0.4847), (-0.193, 0.4659, 0.4847), (-0.09838, 0.4946, 0.4847), (0.1832, 0.9208, 0.9534), (0.1832, 0.9208, 0.8521), (0.3593, 0.8674, 0.9534), (0.3593, 0.8674, 0.8521), (0.5216, 0.7806, 0.9534), (0.5216, 0.7806, 0.8521), (0.6639, 0.6639, 0.9534), (0.6639, 0.6639, 0.8521), (0.7806, 0.5216, 0.9534), (0.7806, 0.5216, 0.8521), (0.8674, 0.3593, 0.9534), (0.8674, 0.3593, 0.8521), (0.9208, 0.1832, 0.9534), (0.9208, 0.1832, 0.8521), (0.9389, 0.0, 0.9534), (0.9389, 0.0, 0.8521), (0.9208, -0.1832, 0.9534), (0.9208, -0.1832, 0.8521), (0.8674, -0.3593, 0.9534), (0.8674, -0.3593, 0.8521), (0.7806, -0.5216, 0.9534), (0.7806, -0.5216, 0.8521), (0.6639, -0.6639, 0.9534), (0.6639, -0.6639, 0.8521), (0.5216, -0.7806, 0.9534), (0.5216, -0.7806, 0.8521), (0.3593, -0.8674, 0.9534), (0.3593, -0.8674, 0.8521), (0.1832, -0.9208, 0.9534), (0.1832, -0.9208, 0.8521), (7.402e-10, -0.9389, 0.9534), (7.402e-10, -0.9389, 0.8521), (-0.1832, -0.9208, 0.9534), (-0.1832, -0.9208, 0.8521), (-0.3593, -0.8674, 0.9534), (-0.3593, -0.8674, 0.8521), (-0.5216, -0.7806, 0.9534), (-0.5216, -0.7806, 0.8521), (-0.6639, -0.6639, 0.9534), (-0.6639, -0.6639, 0.8521), (-0.7806, -0.5216, 0.9534), (-0.7806, -0.5216, 0.8521), (-0.8674, -0.3593, 0.9534), (-0.8674, -0.3593, 0.8521), (-0.9208, -0.1832, 0.9534), (-0.9208, -0.1832, 0.8521), (-0.9389, 0.0, 0.9534), (-0.9389, 0.0, 0.8521), (-0.9208, 0.1832, 0.9534), (-0.9208, 0.1832, 0.8521), (-0.8674, 0.3593, 0.9534), (-0.8674, 0.3593, 0.8521), (-0.7806, 0.5216, 0.9534), (-0.7806, 0.5216, 0.8521), (-0.6639, 0.6639, 0.9534), (-0.6639, 0.6639, 0.8521), (-0.5216, 0.7806, 0.9534), (-0.5216, 0.7806, 0.8521), (-0.3593, 0.8674, 0.9534), (-0.3593, 0.8674, 0.8521), (-0.1832, 0.9208, 0.9534), (-0.1832, 0.9208, 0.8521), (7.402e-10, 0.9389, 0.8521), (7.402e-10, 0.9389, 0.9534)], [], [(96, 0, 1, 97), (97, 1, 2, 98), (98, 2, 3, 99), (99, 3, 4, 100), (100, 4, 5, 101), (101, 5, 6, 102), (102, 6, 7, 103), (103, 7, 8, 104), (104, 8, 9, 105), (105, 9, 10, 106), (106, 10, 11, 107), (107, 11, 12, 108), (108, 12, 13, 109), (109, 13, 14, 110), (110, 14, 15, 111), (111, 15, 16, 112), (112, 16, 17, 113), (113, 17, 18, 114), (114, 18, 19, 115), (115, 19, 20, 116), (116, 20, 21, 117), (117, 21, 22, 118), (118, 22, 23, 119), (119, 23, 24, 120), (120, 24, 25, 121), (121, 25, 26, 122), (122, 26, 27, 123), (123, 27, 28, 124), (124, 28, 29, 125), (125, 29, 30, 126), (1, 0, 31, 30, 29, 28, 27, 26, 25, 24, 23, 22, 21, 20, 19, 18, 17, 16, 15, 14, 13, 12, 11, 10, 9, 8, 7, 6, 5, 4, 3, 2), (126, 30, 31, 127), (127, 31, 0, 96), (53, 54, 139, 140), (54, 55, 138, 139), (55, 56, 137, 138), (56, 57, 136, 137), (57, 58, 135, 136), (58, 59, 134, 135), (32, 33, 160, 129), (59, 60, 133, 134), (33, 34, 159, 160), (60, 61, 132, 133), (34, 35, 158, 159), (61, 62, 131, 132), (35, 36, 157, 158), (62, 63, 130, 131), (36, 37, 156, 157), (63, 32, 129, 130), (37, 38, 155, 156), (38, 39, 154, 155), (39, 40, 153, 154), (63, 95, 64, 32), (62, 94, 95, 63), (61, 93, 94, 62), (60, 92, 93, 61), (59, 91, 92, 60), (58, 90, 91, 59), (57, 89, 90, 58), (56, 88, 89, 57), (55, 87, 88, 56), (54, 86, 87, 55), (53, 85, 86, 54), (52, 84, 85, 53), (51, 83, 84, 52), (50, 82, 83, 51), (49, 81, 82, 50), (48, 80, 81, 49), (47, 79, 80, 48), (46, 78, 79, 47), (45, 77, 78, 46), (44, 76, 77, 45), (43, 75, 76, 44), (42, 74, 75, 43), (41, 73, 74, 42), (40, 72, 73, 41), (39, 71, 72, 40), (38, 70, 71, 39), (37, 69, 70, 38), (36, 68, 69, 37), (35, 67, 68, 36), (34, 66, 67, 35), (33, 65, 66, 34), (32, 64, 65, 33), (83, 82, 227, 229), (126, 127, 252, 250), (100, 101, 200, 198), (84, 83, 229, 231), (127, 96, 255, 252), (101, 102, 202, 200), (85, 84, 231, 233), (102, 103, 204, 202), (86, 85, 233, 235), (103, 104, 206, 204), (87, 86, 235, 237), (104, 105, 208, 206), (88, 87, 237, 239), (105, 106, 210, 208), (89, 88, 239, 241), (106, 107, 212, 210), (90, 89, 241, 243), (107, 108, 214, 212), (91, 90, 243, 245), (65, 64, 254, 193), (108, 109, 216, 214), (92, 91, 245, 247), (66, 65, 193, 195), (109, 110, 218, 216), (93, 92, 247, 249), (67, 66, 195, 197), (110, 111, 220, 218), (94, 93, 249, 251), (68, 67, 197, 199), (111, 112, 222, 220), (95, 94, 251, 253), (69, 68, 199, 201), (191, 130, 129, 128), (190, 131, 130, 191), (189, 132, 131, 190), (188, 133, 132, 189), (187, 134, 133, 188), (186, 135, 134, 187), (185, 136, 135, 186), (184, 137, 136, 185), (183, 138, 137, 184), (182, 139, 138, 183), (181, 140, 139, 182), (180, 141, 140, 181), (179, 142, 141, 180), (178, 143, 142, 179), (177, 144, 143, 178), (176, 145, 144, 177), (175, 146, 145, 176), (174, 147, 146, 175), (173, 148, 147, 174), (172, 149, 148, 173), (171, 150, 149, 172), (170, 151, 150, 171), (169, 152, 151, 170), (168, 153, 152, 169), (167, 154, 153, 168), (166, 155, 154, 167), (165, 156, 155, 166), (164, 157, 156, 165), (163, 158, 157, 164), (162, 159, 158, 163), (161, 160, 159, 162), (128, 129, 160, 161), (52, 53, 140, 141), (51, 52, 141, 142), (50, 51, 142, 143), (49, 50, 143, 144), (48, 49, 144, 145), (47, 48, 145, 146), (46, 47, 146, 147), (45, 46, 147, 148), (44, 45, 148, 149), (43, 44, 149, 150), (42, 43, 150, 151), (41, 42, 151, 152), (40, 41, 152, 153), (253, 252, 255, 254), (251, 250, 252, 253), (249, 248, 250, 251), (247, 246, 248, 249), (245, 244, 246, 247), (243, 242, 244, 245), (241, 240, 242, 243), (239, 238, 240, 241), (237, 236, 238, 239), (235, 234, 236, 237), (233, 232, 234, 235), (231, 230, 232, 233), (229, 228, 230, 231), (227, 226, 228, 229), (225, 224, 226, 227), (223, 222, 224, 225), (221, 220, 222, 223), (219, 218, 220, 221), (217, 216, 218, 219), (215, 214, 216, 217), (213, 212, 214, 215), (211, 210, 212, 213), (209, 208, 210, 211), (207, 206, 208, 209), (205, 204, 206, 207), (203, 202, 204, 205), (201, 200, 202, 203), (199, 198, 200, 201), (197, 196, 198, 199), (195, 194, 196, 197), (193, 192, 194, 195), (254, 255, 192, 193), (99, 100, 198, 196), (125, 126, 250, 248), (82, 81, 225, 227), (98, 99, 196, 194), (124, 125, 248, 246), (81, 80, 223, 225), (97, 98, 194, 192), (123, 124, 246, 244), (80, 79, 221, 223), (96, 97, 192, 255), (122, 123, 244, 242), (79, 78, 219, 221), (121, 122, 242, 240), (78, 77, 217, 219), (120, 121, 240, 238), (77, 76, 215, 217), (119, 120, 238, 236), (76, 75, 213, 215), (118, 119, 236, 234), (75, 74, 211, 213), (117, 118, 234, 232), (74, 73, 209, 211), (116, 117, 232, 230), (73, 72, 207, 209), (115, 116, 230, 228), (72, 71, 205, 207), (114, 115, 228, 226), (71, 70, 203, 205), (113, 114, 226, 224), (70, 69, 201, 203), (64, 95, 253, 254), (112, 113, 224, 222), (128, 161, 162, 163, 164, 165, 166, 167, 168, 169, 170, 171, 172, 173, 174, 175, 176, 177, 178, 179, 180, 181, 182, 183, 184, 185, 186, 187, 188, 189, 190, 191)])
_uv = me_cylinder_001.uv_layers.new(name='UVMap')
_uv.uv.foreach_set('vector', [1.0, 0.9884, 1.0, 1.0, 0.9688, 1.0, 0.9688, 0.9884, 0.9688, 0.9884, 0.9688, 1.0, 0.9375, 1.0, 0.9375, 0.9884, 0.9375, 0.9884, 0.9375, 1.0, 0.9062, 1.0, 0.9062, 0.9884, 0.9062, 0.9884, 0.9062, 1.0, 0.875, 1.0, 0.875, 0.9884, 0.875, 0.9884, 0.875, 1.0, 0.8438, 1.0, 0.8438, 0.9884, 0.8438, 0.9884, 0.8438, 1.0, 0.8125, 1.0, 0.8125, 0.9884, 0.8125, 0.9884, 0.8125, 1.0, 0.7812, 1.0, 0.7812, 0.9884, 0.7812, 0.9884, 0.7812, 1.0, 0.75, 1.0, 0.75, 0.9884, 0.75, 0.9884, 0.75, 1.0, 0.7188, 1.0, 0.7188, 0.9884, 0.7188, 0.9884, 0.7188, 1.0, 0.6875, 1.0, 0.6875, 0.9884, 0.6875, 0.9884, 0.6875, 1.0, 0.6562, 1.0, 0.6562, 0.9884, 0.6562, 0.9884, 0.6562, 1.0, 0.625, 1.0, 0.625, 0.9884, 0.625, 0.9884, 0.625, 1.0, 0.5938, 1.0, 0.5938, 0.9884, 0.5938, 0.9884, 0.5938, 1.0, 0.5625, 1.0, 0.5625, 0.9884, 0.5625, 0.9884, 0.5625, 1.0, 0.5312, 1.0, 0.5312, 0.9884, 0.5312, 0.9884, 0.5312, 1.0, 0.5, 1.0, 0.5, 0.9884, 0.5, 0.9884, 0.5, 1.0, 0.4688, 1.0, 0.4688, 0.9884, 0.4688, 0.9884, 0.4688, 1.0, 0.4375, 1.0, 0.4375, 0.9884, 0.4375, 0.9884, 0.4375, 1.0, 0.4062, 1.0, 0.4062, 0.9884, 0.4062, 0.9884, 0.4062, 1.0, 0.375, 1.0, 0.375, 0.9884, 0.375, 0.9884, 0.375, 1.0, 0.3438, 1.0, 0.3438, 0.9884, 0.3438, 0.9884, 0.3438, 1.0, 0.3125, 1.0, 0.3125, 0.9884, 0.3125, 0.9884, 0.3125, 1.0, 0.2812, 1.0, 0.2812, 0.9884, 0.2812, 0.9884, 0.2812, 1.0, 0.25, 1.0, 0.25, 0.9884, 0.25, 0.9884, 0.25, 1.0, 0.2188, 1.0, 0.2188, 0.9884, 0.2188, 0.9884, 0.2188, 1.0, 0.1875, 1.0, 0.1875, 0.9884, 0.1875, 0.9884, 0.1875, 1.0, 0.1562, 1.0, 0.1562, 0.9884, 0.1562, 0.9884, 0.1562, 1.0, 0.125, 1.0, 0.125, 0.9884, 0.125, 0.9884, 0.125, 1.0, 0.09375, 1.0, 0.09375, 0.9884, 0.09375, 0.9884, 0.09375, 1.0, 0.0625, 1.0, 0.0625, 0.9884, 0.2968, 0.4854, 0.25, 0.49, 0.2032, 0.4854, 0.1582, 0.4717, 0.1167, 0.4496, 0.08029, 0.4197, 0.05045, 0.3833, 0.02827, 0.3418, 0.01461, 0.2968, 0.01, 0.25, 0.01461, 0.2032, 0.02827, 0.1582, 0.05045, 0.1167, 0.08029, 0.08029, 0.1167, 0.05045, 0.1582, 0.02827, 0.2032, 0.01461, 0.25, 0.01, 0.2968, 0.01461, 0.3418, 0.02827, 0.3833, 0.05045, 0.4197, 0.08029, 0.4496, 0.1167, 0.4717, 0.1582, 0.4854, 0.2032, 0.49, 0.25, 0.4854, 0.2968, 0.4717, 0.3418, 0.4496, 0.3833, 0.4197, 0.4197, 0.3833, 0.4496, 0.3418, 0.4717, 0.0625, 0.9884, 0.0625, 1.0, 0.03125, 1.0, 0.03125, 0.9884, 0.03125, 0.9884, 0.03125, 1.0, 0.0, 1.0, 0.0, 0.9884, 0.3438, 0.9511, 0.3125, 0.9511, 0.3125, 0.9511, 0.3438, 0.9511, 0.3125, 0.9511, 0.2812, 0.9511, 0.2812, 0.9511, 0.3125, 0.9511, 0.2812, 0.9511, 0.25, 0.9511, 0.25, 0.9511, 0.2812, 0.9511, 0.25, 0.9511, 0.2188, 0.9511, 0.2188, 0.9511, 0.25, 0.9511, 0.2188, 0.9511, 0.1875, 0.9511, 0.1875, 0.9511, 0.2188, 0.9511, 0.1875, 0.9511, 0.1562, 0.9511, 0.1562, 0.9511, 0.1875, 0.9511, 1.0, 0.9511, 0.9688, 0.9511, 0.9688, 0.9511, 1.0, 0.9511, 0.1562, 0.9511, 0.125, 0.9511, 0.125, 0.9511, 0.1562, 0.9511, 0.9688, 0.9511, 0.9375, 0.9511, 0.9375, 0.9511, 0.9688, 0.9511, 0.125, 0.9511, 0.09375, 0.9511, 0.09375, 0.9511, 0.125, 0.9511, 0.9375, 0.9511, 0.9062, 0.9511, 0.9062, 0.9511, 0.9375, 0.9511, 0.09375, 0.9511, 0.0625, 0.9511, 0.0625, 0.9511, 0.09375, 0.9511, 0.9062, 0.9511, 0.875, 0.9511, 0.875, 0.9511, 0.9062, 0.9511, 0.0625, 0.9511, 0.03125, 0.9511, 0.03125, 0.9511, 0.0625, 0.9511, 0.875, 0.9511, 0.8438, 0.9511, 0.8438, 0.9511, 0.875, 0.9511, 0.03125, 0.9511, 0.0, 0.9511, 0.0, 0.9511, 0.03125, 0.9511, 0.8438, 0.9511, 0.8125, 0.9511, 0.8125, 0.9511, 0.8438, 0.9511, 0.8125, 0.9511, 0.7812, 0.9511, 0.7812, 0.9511, 0.8125, 0.9511, 0.7812, 0.9511, 0.75, 0.9511, 0.75, 0.9511, 0.7812, 0.9511, 0.03125, 0.9511, 0.03125, 0.963, 0.0, 0.963, 0.0, 0.9511, 0.0625, 0.9511, 0.0625, 0.963, 0.03125, 0.963, 0.03125, 0.9511, 0.09375, 0.9511, 0.09375, 0.963, 0.0625, 0.963, 0.0625, 0.9511, 0.125, 0.9511, 0.125, 0.963, 0.09375, 0.963, 0.09375, 0.9511, 0.1562, 0.9511, 0.1562, 0.963, 0.125, 0.963, 0.125, 0.9511, 0.1875, 0.9511, 0.1875, 0.963, 0.1562, 0.963, 0.1562, 0.9511, 0.2188, 0.9511, 0.2188, 0.963, 0.1875, 0.963, 0.1875, 0.9511, 0.25, 0.9511, 0.25, 0.963, 0.2188, 0.963, 0.2188, 0.9511, 0.2812, 0.9511, 0.2812, 0.963, 0.25, 0.963, 0.25, 0.9511, 0.3125, 0.9511, 0.3125, 0.963, 0.2812, 0.963, 0.2812, 0.9511, 0.3438, 0.9511, 0.3438, 0.963, 0.3125, 0.963, 0.3125, 0.9511, 0.375, 0.9511, 0.375, 0.963, 0.3438, 0.963, 0.3438, 0.9511, 0.4062, 0.9511, 0.4062, 0.963, 0.375, 0.963, 0.375, 0.9511, 0.4375, 0.9511, 0.4375, 0.963, 0.4062, 0.963, 0.4062, 0.9511, 0.4688, 0.9511, 0.4688, 0.963, 0.4375, 0.963, 0.4375, 0.9511, 0.5, 0.9511, 0.5, 0.963, 0.4688, 0.963, 0.4688, 0.9511, 0.5312, 0.9511, 0.5312, 0.963, 0.5, 0.963, 0.5, 0.9511, 0.5625, 0.9511, 0.5625, 0.963, 0.5312, 0.963, 0.5312, 0.9511, 0.5938, 0.9511, 0.5938, 0.963, 0.5625, 0.963, 0.5625, 0.9511, 0.625, 0.9511, 0.625, 0.963, 0.5938, 0.963, 0.5938, 0.9511, 0.6562, 0.9511, 0.6562, 0.963, 0.625, 0.963, 0.625, 0.9511, 0.6875, 0.9511, 0.6875, 0.963, 0.6562, 0.963, 0.6562, 0.9511, 0.7188, 0.9511, 0.7188, 0.963, 0.6875, 0.963, 0.6875, 0.9511, 0.75, 0.9511, 0.75, 0.963, 0.7188, 0.963, 0.7188, 0.9511, 0.7812, 0.9511, 0.7812, 0.963, 0.75, 0.963, 0.75, 0.9511, 0.8125, 0.9511, 0.8125, 0.963, 0.7812, 0.963, 0.7812, 0.9511, 0.8438, 0.9511, 0.8438, 0.963, 0.8125, 0.963, 0.8125, 0.9511, 0.875, 0.9511, 0.875, 0.963, 0.8438, 0.963, 0.8438, 0.9511, 0.9062, 0.9511, 0.9062, 0.963, 0.875, 0.963, 0.875, 0.9511, 0.9375, 0.9511, 0.9375, 0.963, 0.9062, 0.963, 0.9062, 0.9511, 0.9688, 0.9511, 0.9688, 0.963, 0.9375, 0.963, 0.9375, 0.9511, 1.0, 0.9511, 1.0, 0.963, 0.9688, 0.963, 0.9688, 0.9511, 0.4062, 0.963, 0.4375, 0.963, 0.4375, 0.963, 0.4062, 0.963, 0.0625, 0.9884, 0.03125, 0.9884, 0.03125, 0.9884, 0.0625, 0.9884, 0.875, 0.9884, 0.8438, 0.9884, 0.8438, 0.9884, 0.875, 0.9884, 0.375, 0.963, 0.4062, 0.963, 0.4062, 0.963, 0.375, 0.963, 0.03125, 0.9884, 0.0, 0.9884, 0.0, 0.9884, 0.03125, 0.9884, 0.8438, 0.9884, 0.8125, 0.9884, 0.8125, 0.9884, 0.8438, 0.9884, 0.3438, 0.963, 0.375, 0.963, 0.375, 0.963, 0.3438, 0.963, 0.8125, 0.9884, 0.7812, 0.9884, 0.7812, 0.9884, 0.8125, 0.9884, 0.3125, 0.963, 0.3438, 0.963, 0.3438, 0.963, 0.3125, 0.963, 0.7812, 0.9884, 0.75, 0.9884, 0.75, 0.9884, 0.7812, 0.9884, 0.2812, 0.963, 0.3125, 0.963, 0.3125, 0.963, 0.2812, 0.963, 0.75, 0.9884, 0.7188, 0.9884, 0.7188, 0.9884, 0.75, 0.9884, 0.25, 0.963, 0.2812, 0.963, 0.2812, 0.963, 0.25, 0.963, 0.7188, 0.9884, 0.6875, 0.9884, 0.6875, 0.9884, 0.7188, 0.9884, 0.2188, 0.963, 0.25, 0.963, 0.25, 0.963, 0.2188, 0.963, 0.6875, 0.9884, 0.6562, 0.9884, 0.6562, 0.9884, 0.6875, 0.9884, 0.1875, 0.963, 0.2188, 0.963, 0.2188, 0.963, 0.1875, 0.963, 0.6562, 0.9884, 0.625, 0.9884, 0.625, 0.9884, 0.6562, 0.9884, 0.1562, 0.963, 0.1875, 0.963, 0.1875, 0.963, 0.1562, 0.963, 0.9688, 0.963, 1.0, 0.963, 1.0, 0.963, 0.9688, 0.963, 0.625, 0.9884, 0.5938, 0.9884, 0.5938, 0.9884, 0.625, 0.9884, 0.125, 0.963, 0.1562, 0.963, 0.1562, 0.963, 0.125, 0.963, 0.9375, 0.963, 0.9688, 0.963, 0.9688, 0.963, 0.9375, 0.963, 0.5938, 0.9884, 0.5625, 0.9884, 0.5625, 0.9884, 0.5938, 0.9884, 0.09375, 0.963, 0.125, 0.963, 0.125, 0.963, 0.09375, 0.963, 0.9062, 0.963, 0.9375, 0.963, 0.9375, 0.963, 0.9062, 0.963, 0.5625, 0.9884, 0.5312, 0.9884, 0.5312, 0.9884, 0.5625, 0.9884, 0.0625, 0.963, 0.09375, 0.963, 0.09375, 0.963, 0.0625, 0.963, 0.875, 0.963, 0.9062, 0.963, 0.9062, 0.963, 0.875, 0.963, 0.5312, 0.9884, 0.5, 0.9884, 0.5, 0.9884, 0.5312, 0.9884, 0.03125, 0.963, 0.0625, 0.963, 0.0625, 0.963, 0.03125, 0.963, 0.8438, 0.963, 0.875, 0.963, 0.875, 0.963, 0.8438, 0.963, 0.03125, 0.8712, 0.03125, 0.9511, 0.0, 0.9511, 0.0, 0.8712, 0.0625, 0.8712, 0.0625, 0.9511, 0.03125, 0.9511, 0.03125, 0.8712, 0.09375, 0.8712, 0.09375, 0.9511, 0.0625, 0.9511, 0.0625, 0.8712, 0.125, 0.8712, 0.125, 0.9511, 0.09375, 0.9511, 0.09375, 0.8712, 0.1562, 0.8712, 0.1562, 0.9511, 0.125, 0.9511, 0.125, 0.8712, 0.1875, 0.8712, 0.1875, 0.9511, 0.1562, 0.9511, 0.1562, 0.8712, 0.2188, 0.8712, 0.2188, 0.9511, 0.1875, 0.9511, 0.1875, 0.8712, 0.25, 0.8712, 0.25, 0.9511, 0.2188, 0.9511, 0.2188, 0.8712, 0.2812, 0.8712, 0.2812, 0.9511, 0.25, 0.9511, 0.25, 0.8712, 0.3125, 0.8712, 0.3125, 0.9511, 0.2812, 0.9511, 0.2812, 0.8712, 0.3438, 0.8712, 0.3438, 0.9511, 0.3125, 0.9511, 0.3125, 0.8712, 0.375, 0.8712, 0.375, 0.9511, 0.3438, 0.9511, 0.3438, 0.8712, 0.4062, 0.8712, 0.4062, 0.9511, 0.375, 0.9511, 0.375, 0.8712, 0.4375, 0.8712, 0.4375, 0.9511, 0.4062, 0.9511, 0.4062, 0.8712, 0.4688, 0.8712, 0.4688, 0.9511, 0.4375, 0.9511, 0.4375, 0.8712, 0.5, 0.8712, 0.5, 0.9511, 0.4688, 0.9511, 0.4688, 0.8712, 0.5312, 0.8712, 0.5312, 0.9511, 0.5, 0.9511, 0.5, 0.8712, 0.5625, 0.8712, 0.5625, 0.9511, 0.5312, 0.9511, 0.5312, 0.8712, 0.5938, 0.8712, 0.5938, 0.9511, 0.5625, 0.9511, 0.5625, 0.8712, 0.625, 0.8712, 0.625, 0.9511, 0.5938, 0.9511, 0.5938, 0.8712, 0.6562, 0.8712, 0.6562, 0.9511, 0.625, 0.9511, 0.625, 0.8712, 0.6875, 0.8712, 0.6875, 0.9511, 0.6562, 0.9511, 0.6562, 0.8712, 0.7188, 0.8712, 0.7188, 0.9511, 0.6875, 0.9511, 0.6875, 0.8712, 0.75, 0.8712, 0.75, 0.9511, 0.7188, 0.9511, 0.7188, 0.8712, 0.7812, 0.8712, 0.7812, 0.9511, 0.75, 0.9511, 0.75, 0.8712, 0.8125, 0.8712, 0.8125, 0.9511, 0.7812, 0.9511, 0.7812, 0.8712, 0.8438, 0.8712, 0.8438, 0.9511, 0.8125, 0.9511, 0.8125, 0.8712, 0.875, 0.8712, 0.875, 0.9511, 0.8438, 0.9511, 0.8438, 0.8712, 0.9062, 0.8712, 0.9062, 0.9511, 0.875, 0.9511, 0.875, 0.8712, 0.9375, 0.8712, 0.9375, 0.9511, 0.9062, 0.9511, 0.9062, 0.8712, 0.9688, 0.8712, 0.9688, 0.9511, 0.9375, 0.9511, 0.9375, 0.8712, 1.0, 0.8712, 1.0, 0.9511, 0.9688, 0.9511, 0.9688, 0.8712, 0.375, 0.9511, 0.3438, 0.9511, 0.3438, 0.9511, 0.375, 0.9511, 0.4062, 0.9511, 0.375, 0.9511, 0.375, 0.9511, 0.4062, 0.9511, 0.4375, 0.9511, 0.4062, 0.9511, 0.4062, 0.9511, 0.4375, 0.9511, 0.4688, 0.9511, 0.4375, 0.9511, 0.4375, 0.9511, 0.4688, 0.9511, 0.5, 0.9511, 0.4688, 0.9511, 0.4688, 0.9511, 0.5, 0.9511, 0.5312, 0.9511, 0.5, 0.9511, 0.5, 0.9511, 0.5312, 0.9511, 0.5625, 0.9511, 0.5312, 0.9511, 0.5312, 0.9511, 0.5625, 0.9511, 0.5938, 0.9511, 0.5625, 0.9511, 0.5625, 0.9511, 0.5938, 0.9511, 0.625, 0.9511, 0.5938, 0.9511, 0.5938, 0.9511, 0.625, 0.9511, 0.6562, 0.9511, 0.625, 0.9511, 0.625, 0.9511, 0.6562, 0.9511, 0.6875, 0.9511, 0.6562, 0.9511, 0.6562, 0.9511, 0.6875, 0.9511, 0.7188, 0.9511, 0.6875, 0.9511, 0.6875, 0.9511, 0.7188, 0.9511, 0.75, 0.9511, 0.7188, 0.9511, 0.7188, 0.9511, 0.75, 0.9511, 0.03125, 0.963, 0.03125, 0.9884, 0.0, 0.9884, 0.0, 0.963, 0.0625, 0.963, 0.0625, 0.9884, 0.03125, 0.9884, 0.03125, 0.963, 0.09375, 0.963, 0.09375, 0.9884, 0.0625, 0.9884, 0.0625, 0.963, 0.125, 0.963, 0.125, 0.9884, 0.09375, 0.9884, 0.09375, 0.963, 0.1562, 0.963, 0.1562, 0.9884, 0.125, 0.9884, 0.125, 0.963, 0.1875, 0.963, 0.1875, 0.9884, 0.1562, 0.9884, 0.1562, 0.963, 0.2188, 0.963, 0.2188, 0.9884, 0.1875, 0.9884, 0.1875, 0.963, 0.25, 0.963, 0.25, 0.9884, 0.2188, 0.9884, 0.2188, 0.963, 0.2812, 0.963, 0.2812, 0.9884, 0.25, 0.9884, 0.25, 0.963, 0.3125, 0.963, 0.3125, 0.9884, 0.2812, 0.9884, 0.2812, 0.963, 0.3438, 0.963, 0.3438, 0.9884, 0.3125, 0.9884, 0.3125, 0.963, 0.375, 0.963, 0.375, 0.9884, 0.3438, 0.9884, 0.3438, 0.963, 0.4062, 0.963, 0.4062, 0.9884, 0.375, 0.9884, 0.375, 0.963, 0.4375, 0.963, 0.4375, 0.9884, 0.4062, 0.9884, 0.4062, 0.963, 0.4688, 0.963, 0.4688, 0.9884, 0.4375, 0.9884, 0.4375, 0.963, 0.5, 0.963, 0.5, 0.9884, 0.4688, 0.9884, 0.4688, 0.963, 0.5312, 0.963, 0.5312, 0.9884, 0.5, 0.9884, 0.5, 0.963, 0.5625, 0.963, 0.5625, 0.9884, 0.5312, 0.9884, 0.5312, 0.963, 0.5938, 0.963, 0.5938, 0.9884, 0.5625, 0.9884, 0.5625, 0.963, 0.625, 0.963, 0.625, 0.9884, 0.5938, 0.9884, 0.5938, 0.963, 0.6562, 0.963, 0.6562, 0.9884, 0.625, 0.9884, 0.625, 0.963, 0.6875, 0.963, 0.6875, 0.9884, 0.6562, 0.9884, 0.6562, 0.963, 0.7188, 0.963, 0.7188, 0.9884, 0.6875, 0.9884, 0.6875, 0.963, 0.75, 0.963, 0.75, 0.9884, 0.7188, 0.9884, 0.7188, 0.963, 0.7812, 0.963, 0.7812, 0.9884, 0.75, 0.9884, 0.75, 0.963, 0.8125, 0.963, 0.8125, 0.9884, 0.7812, 0.9884, 0.7812, 0.963, 0.8438, 0.963, 0.8438, 0.9884, 0.8125, 0.9884, 0.8125, 0.963, 0.875, 0.963, 0.875, 0.9884, 0.8438, 0.9884, 0.8438, 0.963, 0.9062, 0.963, 0.9062, 0.9884, 0.875, 0.9884, 0.875, 0.963, 0.9375, 0.963, 0.9375, 0.9884, 0.9062, 0.9884, 0.9062, 0.963, 0.9688, 0.963, 0.9688, 0.9884, 0.9375, 0.9884, 0.9375, 0.963, 1.0, 0.963, 1.0, 0.9884, 0.9688, 0.9884, 0.9688, 0.963, 0.9062, 0.9884, 0.875, 0.9884, 0.875, 0.9884, 0.9062, 0.9884, 0.09375, 0.9884, 0.0625, 0.9884, 0.0625, 0.9884, 0.09375, 0.9884, 0.4375, 0.963, 0.4688, 0.963, 0.4688, 0.963, 0.4375, 0.963, 0.9375, 0.9884, 0.9062, 0.9884, 0.9062, 0.9884, 0.9375, 0.9884, 0.125, 0.9884, 0.09375, 0.9884, 0.09375, 0.9884, 0.125, 0.9884, 0.4688, 0.963, 0.5, 0.963, 0.5, 0.963, 0.4688, 0.963, 0.9688, 0.9884, 0.9375, 0.9884, 0.9375, 0.9884, 0.9688, 0.9884, 0.1562, 0.9884, 0.125, 0.9884, 0.125, 0.9884, 0.1562, 0.9884, 0.5, 0.963, 0.5312, 0.963, 0.5312, 0.963, 0.5, 0.963, 1.0, 0.9884, 0.9688, 0.9884, 0.9688, 0.9884, 1.0, 0.9884, 0.1875, 0.9884, 0.1562, 0.9884, 0.1562, 0.9884, 0.1875, 0.9884, 0.5312, 0.963, 0.5625, 0.963, 0.5625, 0.963, 0.5312, 0.963, 0.2188, 0.9884, 0.1875, 0.9884, 0.1875, 0.9884, 0.2188, 0.9884, 0.5625, 0.963, 0.5938, 0.963, 0.5938, 0.963, 0.5625, 0.963, 0.25, 0.9884, 0.2188, 0.9884, 0.2188, 0.9884, 0.25, 0.9884, 0.5938, 0.963, 0.625, 0.963, 0.625, 0.963, 0.5938, 0.963, 0.2812, 0.9884, 0.25, 0.9884, 0.25, 0.9884, 0.2812, 0.9884, 0.625, 0.963, 0.6562, 0.963, 0.6562, 0.963, 0.625, 0.963, 0.3125, 0.9884, 0.2812, 0.9884, 0.2812, 0.9884, 0.3125, 0.9884, 0.6562, 0.963, 0.6875, 0.963, 0.6875, 0.963, 0.6562, 0.963, 0.3438, 0.9884, 0.3125, 0.9884, 0.3125, 0.9884, 0.3438, 0.9884, 0.6875, 0.963, 0.7188, 0.963, 0.7188, 0.963, 0.6875, 0.963, 0.375, 0.9884, 0.3438, 0.9884, 0.3438, 0.9884, 0.375, 0.9884, 0.7188, 0.963, 0.75, 0.963, 0.75, 0.963, 0.7188, 0.963, 0.4062, 0.9884, 0.375, 0.9884, 0.375, 0.9884, 0.4062, 0.9884, 0.75, 0.963, 0.7812, 0.963, 0.7812, 0.963, 0.75, 0.963, 0.4375, 0.9884, 0.4062, 0.9884, 0.4062, 0.9884, 0.4375, 0.9884, 0.7812, 0.963, 0.8125, 0.963, 0.8125, 0.963, 0.7812, 0.963, 0.4688, 0.9884, 0.4375, 0.9884, 0.4375, 0.9884, 0.4688, 0.9884, 0.8125, 0.963, 0.8438, 0.963, 0.8438, 0.963, 0.8125, 0.963, 0.0, 0.963, 0.03125, 0.963, 0.03125, 0.963, 0.0, 0.963, 0.5, 0.9884, 0.4688, 0.9884, 0.4688, 0.9884, 0.5, 0.9884, 0.0, 0.8712, 0.9688, 0.8712, 0.9375, 0.8712, 0.9062, 0.8712, 0.875, 0.8712, 0.8438, 0.8712, 0.8125, 0.8712, 0.7812, 0.8712, 0.75, 0.8712, 0.7188, 0.8712, 0.6875, 0.8712, 0.6562, 0.8712, 0.625, 0.8712, 0.5938, 0.8712, 0.5625, 0.8712, 0.5312, 0.8712, 0.5, 0.8712, 0.4688, 0.8712, 0.4375, 0.8712, 0.4062, 0.8712, 0.375, 0.8712, 0.3438, 0.8712, 0.3125, 0.8712, 0.2812, 0.8712, 0.25, 0.8712, 0.2188, 0.8712, 0.1875, 0.8712, 0.1562, 0.8712, 0.125, 0.8712, 0.09375, 0.8712, 0.0625, 0.8712, 0.03125, 0.8712])
me_cylinder_001.materials.append(mat_material_001)
me_cylinder_001.update()
me_cylinder_002 = bpy.data.meshes.new('Cylinder.002')
me_cylinder_002.from_pydata([(0.0, 1.0, -1.0), (0.0, 1.0, 1.0), (0.866, 0.5, -1.0), (0.866, 0.5, 1.0), (0.866, -0.5, -1.0), (0.866, -0.5, 1.0), (0.0, -1.0, -1.0), (0.0, -1.0, 1.0), (-0.866, -0.5, -1.0), (-0.866, -0.5, 1.0), (-0.866, 0.5, -1.0), (-0.866, 0.5, 1.0)], [], [(0, 1, 3, 2), (2, 3, 5, 4), (4, 5, 7, 6), (6, 7, 9, 8), (3, 1, 11, 9, 7, 5), (8, 9, 11, 10), (10, 11, 1, 0), (0, 2, 4, 6, 8, 10)])
_uv = me_cylinder_002.uv_layers.new(name='UVMap')
_uv.uv.foreach_set('vector', [1.0, 0.5, 1.0, 1.0, 0.8333, 1.0, 0.8333, 0.5, 0.8333, 0.5, 0.8333, 1.0, 0.6667, 1.0, 0.6667, 0.5, 0.6667, 0.5, 0.6667, 1.0, 0.5, 1.0, 0.5, 0.5, 0.5, 0.5, 0.5, 1.0, 0.3333, 1.0, 0.3333, 0.5, 0.4578, 0.37, 0.25, 0.49, 0.04215, 0.37, 0.04215, 0.13, 0.25, 0.01, 0.4578, 0.13, 0.3333, 0.5, 0.3333, 1.0, 0.1667, 1.0, 0.1667, 0.5, 0.1667, 0.5, 0.1667, 1.0, -8.941e-08, 1.0, -8.941e-08, 0.5, 0.75, 0.49, 0.9578, 0.37, 0.9578, 0.13, 0.75, 0.01, 0.5422, 0.13, 0.5422, 0.37])
me_cylinder_002.materials.append(mat_material_001)
me_cylinder_002.update()

# ---- objects
ob_cylinder = bpy.data.objects.new('Cylinder', me_cylinder)
ob_cylinder_001 = bpy.data.objects.new('Cylinder.001', me_cylinder_001)
ob_cylinder_002 = bpy.data.objects.new('Cylinder.002', me_cylinder_002)

# ---- transforms, parenting, visibility, modifiers, constraints
ob_cylinder.location = (0.0, 0.0, 0.0)
ob_cylinder.scale = (1.0, 1.0, 1.365)
ob_cylinder_001.location = (0.0, 0.0, 0.0)
ob_cylinder_001.scale = (1.0, 1.0, 1.365)
ob_cylinder_002.location = (0.0, 0.0, 1.215)
ob_cylinder_002.scale = (0.3106, 0.3106, 0.3106)

# ---- collection membership
col_collection.objects.link(ob_cylinder)
col_collection.objects.link(ob_cylinder_001)
col_collection.objects.link(ob_cylinder_002)

# ---- scene / render settings (as saved in the file)
scene.frame_start = 1; scene.frame_end = 250; scene.frame_set(1)
scene.render.engine = 'BLENDER_EEVEE_NEXT'
scene.cycles.sampling_pattern = 'TABULATED_SOBOL'
scene.view_settings.view_transform = 'Filmic'
bpy.context.view_layer.update()

# ---- added for rendering (the .blend has no active camera and no usable light): camera, sun
cam_auto = bpy.data.cameras.new('AutoCamera')
cam_auto.lens = 50.0
cam_auto.sensor_width = 36.0
cam_auto.clip_end = 1000.0
ob_auto_camera = bpy.data.objects.new('AutoCamera', cam_auto)
scene.collection.objects.link(ob_auto_camera)
ob_auto_camera.location = (3.74219, -4.49063, 3.0739)
ob_auto_camera.rotation_euler = (1.09748, -7.21219e-08, 0.694738)
scene.camera = ob_auto_camera
light_auto_sun = bpy.data.lights.new('AutoSun', 'SUN')
light_auto_sun.energy = 3.0
light_auto_sun.angle = 0.0523599
ob_auto_sun = bpy.data.objects.new('AutoSun', light_auto_sun)
scene.collection.objects.link(ob_auto_sun)
ob_auto_sun.rotation_euler = (0.872665, 0.174533, 0.523599)
bpy.context.view_layer.update()
